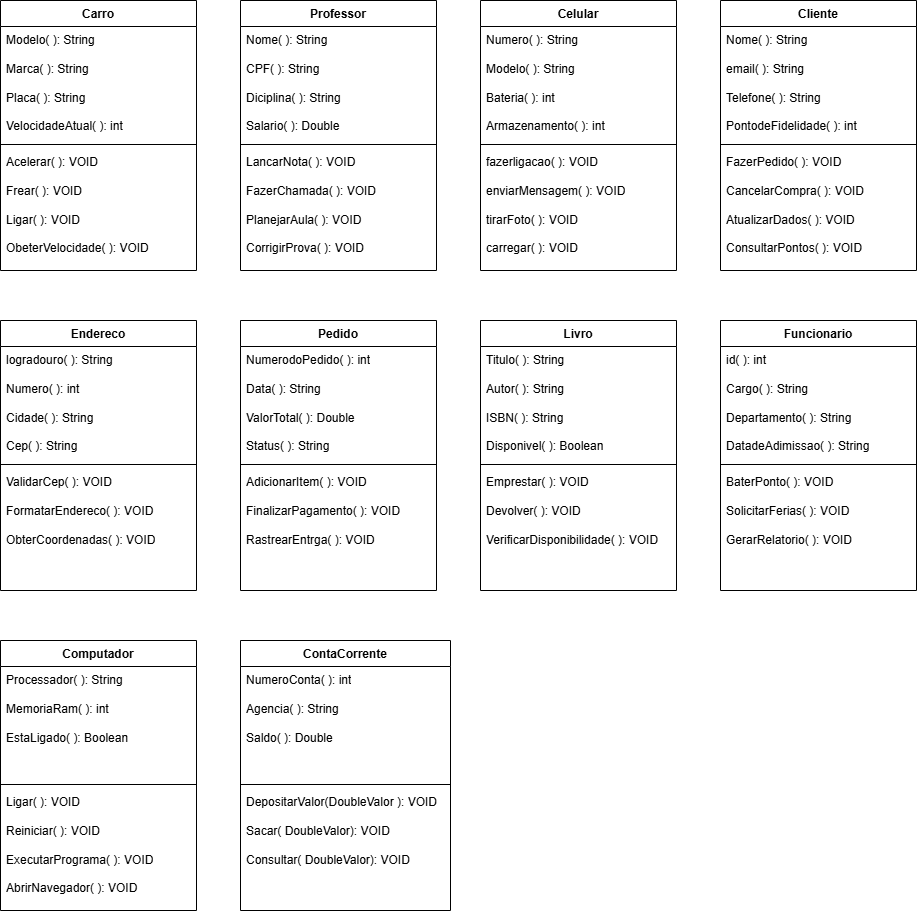

The diagram above was exported from draw.io. Its source (the exported page's mxGraphModel, read from the mxfile embedded in the PNG):
<mxGraphModel dx="1717" dy="958" grid="1" gridSize="10" guides="1" tooltips="1" connect="1" arrows="1" fold="1" page="1" pageScale="1" pageWidth="827" pageHeight="1169" math="0" shadow="0">
  <root>
    <mxCell id="0" />
    <mxCell id="1" parent="0" />
    <mxCell id="K6LeZsROLakaoHos0wWh-27" parent="1" style="swimlane;fontStyle=1;align=center;verticalAlign=top;childLayout=stackLayout;horizontal=1;startSize=26;horizontalStack=0;resizeParent=1;resizeParentMax=0;resizeLast=0;collapsible=1;marginBottom=0;whiteSpace=wrap;html=1;" value="Professor" vertex="1">
      <mxGeometry height="270" width="196" x="240" y="360" as="geometry" />
    </mxCell>
    <mxCell id="K6LeZsROLakaoHos0wWh-28" parent="K6LeZsROLakaoHos0wWh-27" style="text;strokeColor=none;fillColor=none;align=left;verticalAlign=top;spacingLeft=4;spacingRight=4;overflow=hidden;rotatable=0;points=[[0,0.5],[1,0.5]];portConstraint=eastwest;whiteSpace=wrap;html=1;" value="Nome( ): String&lt;div&gt;&lt;br&gt;&lt;/div&gt;&lt;div&gt;CPF( ): String&lt;/div&gt;&lt;div&gt;&lt;br&gt;&lt;/div&gt;&lt;div&gt;&lt;span style=&quot;background-color: transparent; color: light-dark(rgb(0, 0, 0), rgb(255, 255, 255));&quot;&gt;Diciplina( ): String&lt;/span&gt;&lt;/div&gt;&lt;div&gt;&lt;br&gt;&lt;/div&gt;&lt;div&gt;Salario( ): Double&lt;/div&gt;" vertex="1">
      <mxGeometry height="114" width="196" y="26" as="geometry" />
    </mxCell>
    <mxCell id="K6LeZsROLakaoHos0wWh-29" parent="K6LeZsROLakaoHos0wWh-27" style="line;strokeWidth=1;fillColor=none;align=left;verticalAlign=middle;spacingTop=-1;spacingLeft=3;spacingRight=3;rotatable=0;labelPosition=right;points=[];portConstraint=eastwest;strokeColor=inherit;" value="" vertex="1">
      <mxGeometry height="8" width="196" y="140" as="geometry" />
    </mxCell>
    <mxCell id="K6LeZsROLakaoHos0wWh-30" parent="K6LeZsROLakaoHos0wWh-27" style="text;strokeColor=none;fillColor=none;align=left;verticalAlign=top;spacingLeft=4;spacingRight=4;overflow=hidden;rotatable=0;points=[[0,0.5],[1,0.5]];portConstraint=eastwest;whiteSpace=wrap;html=1;" value="LancarNota( ): VOID&lt;div&gt;&lt;br&gt;&lt;/div&gt;&lt;div&gt;FazerChamada( ): VOID&lt;/div&gt;&lt;div&gt;&lt;br&gt;&lt;/div&gt;&lt;div&gt;PlanejarAula( ): VOID&lt;/div&gt;&lt;div&gt;&lt;br&gt;&lt;/div&gt;&lt;div&gt;CorrigirProva( ): VOID&lt;/div&gt;" vertex="1">
      <mxGeometry height="122" width="196" y="148" as="geometry" />
    </mxCell>
    <mxCell id="K6LeZsROLakaoHos0wWh-60" parent="1" style="swimlane;fontStyle=1;align=center;verticalAlign=top;childLayout=stackLayout;horizontal=1;startSize=26;horizontalStack=0;resizeParent=1;resizeParentMax=0;resizeLast=0;collapsible=1;marginBottom=0;whiteSpace=wrap;html=1;" value="Carro" vertex="1">
      <mxGeometry height="270" width="196" y="360" as="geometry" />
    </mxCell>
    <mxCell id="K6LeZsROLakaoHos0wWh-61" parent="K6LeZsROLakaoHos0wWh-60" style="text;strokeColor=none;fillColor=none;align=left;verticalAlign=top;spacingLeft=4;spacingRight=4;overflow=hidden;rotatable=0;points=[[0,0.5],[1,0.5]];portConstraint=eastwest;whiteSpace=wrap;html=1;" value="Modelo( ): String&lt;div&gt;&lt;br&gt;&lt;/div&gt;&lt;div&gt;Marca( ): String&lt;/div&gt;&lt;div&gt;&lt;br&gt;&lt;/div&gt;&lt;div&gt;&lt;span style=&quot;background-color: transparent; color: light-dark(rgb(0, 0, 0), rgb(255, 255, 255));&quot;&gt;Placa( ): String&lt;/span&gt;&lt;/div&gt;&lt;div&gt;&lt;br&gt;&lt;/div&gt;&lt;div&gt;VelocidadeAtual( ): int&lt;/div&gt;" vertex="1">
      <mxGeometry height="114" width="196" y="26" as="geometry" />
    </mxCell>
    <mxCell id="K6LeZsROLakaoHos0wWh-62" parent="K6LeZsROLakaoHos0wWh-60" style="line;strokeWidth=1;fillColor=none;align=left;verticalAlign=middle;spacingTop=-1;spacingLeft=3;spacingRight=3;rotatable=0;labelPosition=right;points=[];portConstraint=eastwest;strokeColor=inherit;" value="" vertex="1">
      <mxGeometry height="8" width="196" y="140" as="geometry" />
    </mxCell>
    <mxCell id="K6LeZsROLakaoHos0wWh-63" parent="K6LeZsROLakaoHos0wWh-60" style="text;strokeColor=none;fillColor=none;align=left;verticalAlign=top;spacingLeft=4;spacingRight=4;overflow=hidden;rotatable=0;points=[[0,0.5],[1,0.5]];portConstraint=eastwest;whiteSpace=wrap;html=1;" value="Acelerar( ): VOID&lt;div&gt;&lt;br&gt;&lt;/div&gt;&lt;div&gt;Frear( ): VOID&lt;/div&gt;&lt;div&gt;&lt;br&gt;&lt;/div&gt;&lt;div&gt;Ligar( ): VOID&lt;/div&gt;&lt;div&gt;&lt;br&gt;&lt;/div&gt;&lt;div&gt;ObeterVelocidade( ): VOID&lt;/div&gt;" vertex="1">
      <mxGeometry height="122" width="196" y="148" as="geometry" />
    </mxCell>
    <mxCell id="K6LeZsROLakaoHos0wWh-64" parent="1" style="swimlane;fontStyle=1;align=center;verticalAlign=top;childLayout=stackLayout;horizontal=1;startSize=26;horizontalStack=0;resizeParent=1;resizeParentMax=0;resizeLast=0;collapsible=1;marginBottom=0;whiteSpace=wrap;html=1;" value="Celular" vertex="1">
      <mxGeometry height="270" width="196" x="480" y="360" as="geometry" />
    </mxCell>
    <mxCell id="K6LeZsROLakaoHos0wWh-65" parent="K6LeZsROLakaoHos0wWh-64" style="text;strokeColor=none;fillColor=none;align=left;verticalAlign=top;spacingLeft=4;spacingRight=4;overflow=hidden;rotatable=0;points=[[0,0.5],[1,0.5]];portConstraint=eastwest;whiteSpace=wrap;html=1;" value="Numero( ): String&lt;div&gt;&lt;br&gt;&lt;/div&gt;&lt;div&gt;Modelo( ): String&lt;/div&gt;&lt;div&gt;&lt;br&gt;&lt;/div&gt;&lt;div&gt;&lt;span style=&quot;background-color: transparent; color: light-dark(rgb(0, 0, 0), rgb(255, 255, 255));&quot;&gt;Bateria( ): int&lt;/span&gt;&lt;/div&gt;&lt;div&gt;&lt;br&gt;&lt;/div&gt;&lt;div&gt;Armazenamento( ): int&lt;/div&gt;" vertex="1">
      <mxGeometry height="114" width="196" y="26" as="geometry" />
    </mxCell>
    <mxCell id="K6LeZsROLakaoHos0wWh-66" parent="K6LeZsROLakaoHos0wWh-64" style="line;strokeWidth=1;fillColor=none;align=left;verticalAlign=middle;spacingTop=-1;spacingLeft=3;spacingRight=3;rotatable=0;labelPosition=right;points=[];portConstraint=eastwest;strokeColor=inherit;" value="" vertex="1">
      <mxGeometry height="8" width="196" y="140" as="geometry" />
    </mxCell>
    <mxCell id="K6LeZsROLakaoHos0wWh-67" parent="K6LeZsROLakaoHos0wWh-64" style="text;strokeColor=none;fillColor=none;align=left;verticalAlign=top;spacingLeft=4;spacingRight=4;overflow=hidden;rotatable=0;points=[[0,0.5],[1,0.5]];portConstraint=eastwest;whiteSpace=wrap;html=1;" value="fazerligacao( ): VOID&lt;div&gt;&lt;br&gt;&lt;/div&gt;&lt;div&gt;enviarMensagem( ): VOID&lt;/div&gt;&lt;div&gt;&lt;br&gt;&lt;/div&gt;&lt;div&gt;tirarFoto( ): VOID&lt;/div&gt;&lt;div&gt;&lt;br&gt;&lt;/div&gt;&lt;div&gt;carregar( ): VOID&lt;/div&gt;" vertex="1">
      <mxGeometry height="122" width="196" y="148" as="geometry" />
    </mxCell>
    <mxCell id="K6LeZsROLakaoHos0wWh-68" parent="1" style="swimlane;fontStyle=1;align=center;verticalAlign=top;childLayout=stackLayout;horizontal=1;startSize=26;horizontalStack=0;resizeParent=1;resizeParentMax=0;resizeLast=0;collapsible=1;marginBottom=0;whiteSpace=wrap;html=1;" value="Cliente" vertex="1">
      <mxGeometry height="270" width="196" x="720" y="360" as="geometry" />
    </mxCell>
    <mxCell id="K6LeZsROLakaoHos0wWh-69" parent="K6LeZsROLakaoHos0wWh-68" style="text;strokeColor=none;fillColor=none;align=left;verticalAlign=top;spacingLeft=4;spacingRight=4;overflow=hidden;rotatable=0;points=[[0,0.5],[1,0.5]];portConstraint=eastwest;whiteSpace=wrap;html=1;" value="Nome( ): String&lt;div&gt;&lt;br&gt;&lt;/div&gt;&lt;div&gt;email( ): String&lt;/div&gt;&lt;div&gt;&lt;br&gt;&lt;/div&gt;&lt;div&gt;&lt;span style=&quot;background-color: transparent; color: light-dark(rgb(0, 0, 0), rgb(255, 255, 255));&quot;&gt;Telefone( ): String&lt;/span&gt;&lt;/div&gt;&lt;div&gt;&lt;br&gt;&lt;/div&gt;&lt;div&gt;PontodeFidelidade( ): int&lt;/div&gt;" vertex="1">
      <mxGeometry height="114" width="196" y="26" as="geometry" />
    </mxCell>
    <mxCell id="K6LeZsROLakaoHos0wWh-70" parent="K6LeZsROLakaoHos0wWh-68" style="line;strokeWidth=1;fillColor=none;align=left;verticalAlign=middle;spacingTop=-1;spacingLeft=3;spacingRight=3;rotatable=0;labelPosition=right;points=[];portConstraint=eastwest;strokeColor=inherit;" value="" vertex="1">
      <mxGeometry height="8" width="196" y="140" as="geometry" />
    </mxCell>
    <mxCell id="K6LeZsROLakaoHos0wWh-71" parent="K6LeZsROLakaoHos0wWh-68" style="text;strokeColor=none;fillColor=none;align=left;verticalAlign=top;spacingLeft=4;spacingRight=4;overflow=hidden;rotatable=0;points=[[0,0.5],[1,0.5]];portConstraint=eastwest;whiteSpace=wrap;html=1;" value="FazerPedido( ): VOID&lt;div&gt;&lt;br&gt;&lt;/div&gt;&lt;div&gt;CancelarCompra( ): VOID&lt;/div&gt;&lt;div&gt;&lt;br&gt;&lt;/div&gt;&lt;div&gt;AtualizarDados( ): VOID&lt;/div&gt;&lt;div&gt;&lt;br&gt;&lt;/div&gt;&lt;div&gt;ConsultarPontos( ): VOID&lt;/div&gt;" vertex="1">
      <mxGeometry height="122" width="196" y="148" as="geometry" />
    </mxCell>
    <mxCell id="K6LeZsROLakaoHos0wWh-72" parent="1" style="swimlane;fontStyle=1;align=center;verticalAlign=top;childLayout=stackLayout;horizontal=1;startSize=26;horizontalStack=0;resizeParent=1;resizeParentMax=0;resizeLast=0;collapsible=1;marginBottom=0;whiteSpace=wrap;html=1;" value="Funcionario" vertex="1">
      <mxGeometry height="270" width="196" x="720" y="680" as="geometry" />
    </mxCell>
    <mxCell id="K6LeZsROLakaoHos0wWh-73" parent="K6LeZsROLakaoHos0wWh-72" style="text;strokeColor=none;fillColor=none;align=left;verticalAlign=top;spacingLeft=4;spacingRight=4;overflow=hidden;rotatable=0;points=[[0,0.5],[1,0.5]];portConstraint=eastwest;whiteSpace=wrap;html=1;" value="id( ): int&lt;div&gt;&lt;br&gt;&lt;/div&gt;&lt;div&gt;Cargo( ): String&lt;/div&gt;&lt;div&gt;&lt;br&gt;&lt;/div&gt;&lt;div&gt;&lt;span style=&quot;background-color: transparent; color: light-dark(rgb(0, 0, 0), rgb(255, 255, 255));&quot;&gt;Departamento( ): String&lt;/span&gt;&lt;/div&gt;&lt;div&gt;&lt;br&gt;&lt;/div&gt;&lt;div&gt;DatadeAdimissao( ): String&lt;/div&gt;" vertex="1">
      <mxGeometry height="114" width="196" y="26" as="geometry" />
    </mxCell>
    <mxCell id="K6LeZsROLakaoHos0wWh-74" parent="K6LeZsROLakaoHos0wWh-72" style="line;strokeWidth=1;fillColor=none;align=left;verticalAlign=middle;spacingTop=-1;spacingLeft=3;spacingRight=3;rotatable=0;labelPosition=right;points=[];portConstraint=eastwest;strokeColor=inherit;" value="" vertex="1">
      <mxGeometry height="8" width="196" y="140" as="geometry" />
    </mxCell>
    <mxCell id="K6LeZsROLakaoHos0wWh-75" parent="K6LeZsROLakaoHos0wWh-72" style="text;strokeColor=none;fillColor=none;align=left;verticalAlign=top;spacingLeft=4;spacingRight=4;overflow=hidden;rotatable=0;points=[[0,0.5],[1,0.5]];portConstraint=eastwest;whiteSpace=wrap;html=1;" value="BaterPonto( ): VOID&lt;div&gt;&lt;br&gt;&lt;/div&gt;&lt;div&gt;SolicitarFerias( ): VOID&lt;/div&gt;&lt;div&gt;&lt;br&gt;&lt;/div&gt;&lt;div&gt;GerarRelatorio( ): VOID&lt;/div&gt;&lt;div&gt;&lt;br&gt;&lt;/div&gt;" vertex="1">
      <mxGeometry height="122" width="196" y="148" as="geometry" />
    </mxCell>
    <mxCell id="K6LeZsROLakaoHos0wWh-76" parent="1" style="swimlane;fontStyle=1;align=center;verticalAlign=top;childLayout=stackLayout;horizontal=1;startSize=26;horizontalStack=0;resizeParent=1;resizeParentMax=0;resizeLast=0;collapsible=1;marginBottom=0;whiteSpace=wrap;html=1;" value="Endereco" vertex="1">
      <mxGeometry height="270" width="196" y="680" as="geometry" />
    </mxCell>
    <mxCell id="K6LeZsROLakaoHos0wWh-77" parent="K6LeZsROLakaoHos0wWh-76" style="text;strokeColor=none;fillColor=none;align=left;verticalAlign=top;spacingLeft=4;spacingRight=4;overflow=hidden;rotatable=0;points=[[0,0.5],[1,0.5]];portConstraint=eastwest;whiteSpace=wrap;html=1;" value="logradouro( ): String&lt;div&gt;&lt;br&gt;&lt;/div&gt;&lt;div&gt;Numero( ): int&lt;/div&gt;&lt;div&gt;&lt;br&gt;&lt;/div&gt;&lt;div&gt;&lt;span style=&quot;background-color: transparent; color: light-dark(rgb(0, 0, 0), rgb(255, 255, 255));&quot;&gt;Cidade( ): String&lt;/span&gt;&lt;/div&gt;&lt;div&gt;&lt;br&gt;&lt;/div&gt;&lt;div&gt;Cep( ): String&lt;/div&gt;" vertex="1">
      <mxGeometry height="114" width="196" y="26" as="geometry" />
    </mxCell>
    <mxCell id="K6LeZsROLakaoHos0wWh-78" parent="K6LeZsROLakaoHos0wWh-76" style="line;strokeWidth=1;fillColor=none;align=left;verticalAlign=middle;spacingTop=-1;spacingLeft=3;spacingRight=3;rotatable=0;labelPosition=right;points=[];portConstraint=eastwest;strokeColor=inherit;" value="" vertex="1">
      <mxGeometry height="8" width="196" y="140" as="geometry" />
    </mxCell>
    <mxCell id="K6LeZsROLakaoHos0wWh-79" parent="K6LeZsROLakaoHos0wWh-76" style="text;strokeColor=none;fillColor=none;align=left;verticalAlign=top;spacingLeft=4;spacingRight=4;overflow=hidden;rotatable=0;points=[[0,0.5],[1,0.5]];portConstraint=eastwest;whiteSpace=wrap;html=1;" value="ValidarCep( ): VOID&lt;div&gt;&lt;br&gt;&lt;/div&gt;&lt;div&gt;FormatarEndereco( ): VOID&lt;/div&gt;&lt;div&gt;&lt;br&gt;&lt;/div&gt;&lt;div&gt;ObterCoordenadas( ): VOID&lt;/div&gt;&lt;div&gt;&lt;br&gt;&lt;/div&gt;" vertex="1">
      <mxGeometry height="122" width="196" y="148" as="geometry" />
    </mxCell>
    <mxCell id="K6LeZsROLakaoHos0wWh-84" parent="1" style="swimlane;fontStyle=1;align=center;verticalAlign=top;childLayout=stackLayout;horizontal=1;startSize=26;horizontalStack=0;resizeParent=1;resizeParentMax=0;resizeLast=0;collapsible=1;marginBottom=0;whiteSpace=wrap;html=1;" value="Pedido" vertex="1">
      <mxGeometry height="270" width="196" x="240" y="680" as="geometry" />
    </mxCell>
    <mxCell id="K6LeZsROLakaoHos0wWh-85" parent="K6LeZsROLakaoHos0wWh-84" style="text;strokeColor=none;fillColor=none;align=left;verticalAlign=top;spacingLeft=4;spacingRight=4;overflow=hidden;rotatable=0;points=[[0,0.5],[1,0.5]];portConstraint=eastwest;whiteSpace=wrap;html=1;" value="NumerodoPedido( ): int&lt;div&gt;&lt;br&gt;&lt;/div&gt;&lt;div&gt;Data( ): String&lt;/div&gt;&lt;div&gt;&lt;br&gt;&lt;/div&gt;&lt;div&gt;&lt;span style=&quot;background-color: transparent; color: light-dark(rgb(0, 0, 0), rgb(255, 255, 255));&quot;&gt;ValorTotal( ): Double&lt;/span&gt;&lt;/div&gt;&lt;div&gt;&lt;br&gt;&lt;/div&gt;&lt;div&gt;Status( ): String&lt;/div&gt;" vertex="1">
      <mxGeometry height="114" width="196" y="26" as="geometry" />
    </mxCell>
    <mxCell id="K6LeZsROLakaoHos0wWh-86" parent="K6LeZsROLakaoHos0wWh-84" style="line;strokeWidth=1;fillColor=none;align=left;verticalAlign=middle;spacingTop=-1;spacingLeft=3;spacingRight=3;rotatable=0;labelPosition=right;points=[];portConstraint=eastwest;strokeColor=inherit;" value="" vertex="1">
      <mxGeometry height="8" width="196" y="140" as="geometry" />
    </mxCell>
    <mxCell id="K6LeZsROLakaoHos0wWh-87" parent="K6LeZsROLakaoHos0wWh-84" style="text;strokeColor=none;fillColor=none;align=left;verticalAlign=top;spacingLeft=4;spacingRight=4;overflow=hidden;rotatable=0;points=[[0,0.5],[1,0.5]];portConstraint=eastwest;whiteSpace=wrap;html=1;" value="AdicionarItem( ): VOID&lt;div&gt;&lt;br&gt;&lt;/div&gt;&lt;div&gt;FinalizarPagamento( ): VOID&lt;/div&gt;&lt;div&gt;&lt;br&gt;&lt;/div&gt;&lt;div&gt;RastrearEntrga( ): VOID&lt;/div&gt;&lt;div&gt;&lt;br&gt;&lt;/div&gt;" vertex="1">
      <mxGeometry height="122" width="196" y="148" as="geometry" />
    </mxCell>
    <mxCell id="K6LeZsROLakaoHos0wWh-88" parent="1" style="swimlane;fontStyle=1;align=center;verticalAlign=top;childLayout=stackLayout;horizontal=1;startSize=26;horizontalStack=0;resizeParent=1;resizeParentMax=0;resizeLast=0;collapsible=1;marginBottom=0;whiteSpace=wrap;html=1;" value="Livro" vertex="1">
      <mxGeometry height="270" width="196" x="480" y="680" as="geometry" />
    </mxCell>
    <mxCell id="K6LeZsROLakaoHos0wWh-89" parent="K6LeZsROLakaoHos0wWh-88" style="text;strokeColor=none;fillColor=none;align=left;verticalAlign=top;spacingLeft=4;spacingRight=4;overflow=hidden;rotatable=0;points=[[0,0.5],[1,0.5]];portConstraint=eastwest;whiteSpace=wrap;html=1;" value="Titulo( ): String&lt;div&gt;&lt;br&gt;&lt;/div&gt;&lt;div&gt;Autor( ): String&lt;/div&gt;&lt;div&gt;&lt;br&gt;&lt;/div&gt;&lt;div&gt;&lt;span style=&quot;background-color: transparent; color: light-dark(rgb(0, 0, 0), rgb(255, 255, 255));&quot;&gt;ISBN( ): String&lt;/span&gt;&lt;/div&gt;&lt;div&gt;&lt;br&gt;&lt;/div&gt;&lt;div&gt;Disponivel( ): Boolean&lt;/div&gt;" vertex="1">
      <mxGeometry height="114" width="196" y="26" as="geometry" />
    </mxCell>
    <mxCell id="K6LeZsROLakaoHos0wWh-90" parent="K6LeZsROLakaoHos0wWh-88" style="line;strokeWidth=1;fillColor=none;align=left;verticalAlign=middle;spacingTop=-1;spacingLeft=3;spacingRight=3;rotatable=0;labelPosition=right;points=[];portConstraint=eastwest;strokeColor=inherit;" value="" vertex="1">
      <mxGeometry height="8" width="196" y="140" as="geometry" />
    </mxCell>
    <mxCell id="K6LeZsROLakaoHos0wWh-91" parent="K6LeZsROLakaoHos0wWh-88" style="text;strokeColor=none;fillColor=none;align=left;verticalAlign=top;spacingLeft=4;spacingRight=4;overflow=hidden;rotatable=0;points=[[0,0.5],[1,0.5]];portConstraint=eastwest;whiteSpace=wrap;html=1;" value="Emprestar( ): VOID&lt;div&gt;&lt;br&gt;&lt;/div&gt;&lt;div&gt;Devolver( ): VOID&lt;/div&gt;&lt;div&gt;&lt;br&gt;&lt;/div&gt;&lt;div&gt;VerificarDisponibilidade( ): VOID&lt;/div&gt;&lt;div&gt;&lt;br&gt;&lt;/div&gt;" vertex="1">
      <mxGeometry height="122" width="196" y="148" as="geometry" />
    </mxCell>
    <mxCell id="K6LeZsROLakaoHos0wWh-92" parent="1" style="swimlane;fontStyle=1;align=center;verticalAlign=top;childLayout=stackLayout;horizontal=1;startSize=26;horizontalStack=0;resizeParent=1;resizeParentMax=0;resizeLast=0;collapsible=1;marginBottom=0;whiteSpace=wrap;html=1;" value="Computador" vertex="1">
      <mxGeometry height="270" width="196" y="1000" as="geometry" />
    </mxCell>
    <mxCell id="K6LeZsROLakaoHos0wWh-93" parent="K6LeZsROLakaoHos0wWh-92" style="text;strokeColor=none;fillColor=none;align=left;verticalAlign=top;spacingLeft=4;spacingRight=4;overflow=hidden;rotatable=0;points=[[0,0.5],[1,0.5]];portConstraint=eastwest;whiteSpace=wrap;html=1;" value="Processador( ): String&lt;div&gt;&lt;br&gt;&lt;/div&gt;&lt;div&gt;MemoriaRam( ): int&lt;/div&gt;&lt;div&gt;&lt;br&gt;&lt;/div&gt;&lt;div&gt;&lt;span style=&quot;background-color: transparent; color: light-dark(rgb(0, 0, 0), rgb(255, 255, 255));&quot;&gt;EstaLigado( ): Boolean&lt;/span&gt;&lt;/div&gt;" vertex="1">
      <mxGeometry height="114" width="196" y="26" as="geometry" />
    </mxCell>
    <mxCell id="K6LeZsROLakaoHos0wWh-94" parent="K6LeZsROLakaoHos0wWh-92" style="line;strokeWidth=1;fillColor=none;align=left;verticalAlign=middle;spacingTop=-1;spacingLeft=3;spacingRight=3;rotatable=0;labelPosition=right;points=[];portConstraint=eastwest;strokeColor=inherit;" value="" vertex="1">
      <mxGeometry height="8" width="196" y="140" as="geometry" />
    </mxCell>
    <mxCell id="K6LeZsROLakaoHos0wWh-95" parent="K6LeZsROLakaoHos0wWh-92" style="text;strokeColor=none;fillColor=none;align=left;verticalAlign=top;spacingLeft=4;spacingRight=4;overflow=hidden;rotatable=0;points=[[0,0.5],[1,0.5]];portConstraint=eastwest;whiteSpace=wrap;html=1;" value="Ligar( ): VOID&lt;div&gt;&lt;br&gt;&lt;/div&gt;&lt;div&gt;Reiniciar( ): VOID&lt;/div&gt;&lt;div&gt;&lt;br&gt;&lt;/div&gt;&lt;div&gt;ExecutarPrograma( ): VOID&lt;/div&gt;&lt;div&gt;&lt;br&gt;&lt;/div&gt;&lt;div&gt;AbrirNavegador( ): VOID&lt;/div&gt;" vertex="1">
      <mxGeometry height="122" width="196" y="148" as="geometry" />
    </mxCell>
    <mxCell id="K6LeZsROLakaoHos0wWh-96" parent="1" style="swimlane;fontStyle=1;align=center;verticalAlign=top;childLayout=stackLayout;horizontal=1;startSize=26;horizontalStack=0;resizeParent=1;resizeParentMax=0;resizeLast=0;collapsible=1;marginBottom=0;whiteSpace=wrap;html=1;" value="ContaCorrente" vertex="1">
      <mxGeometry height="270" width="210" x="240" y="1000" as="geometry" />
    </mxCell>
    <mxCell id="K6LeZsROLakaoHos0wWh-97" parent="K6LeZsROLakaoHos0wWh-96" style="text;strokeColor=none;fillColor=none;align=left;verticalAlign=top;spacingLeft=4;spacingRight=4;overflow=hidden;rotatable=0;points=[[0,0.5],[1,0.5]];portConstraint=eastwest;whiteSpace=wrap;html=1;" value="NumeroConta( ): int&lt;div&gt;&lt;br&gt;&lt;/div&gt;&lt;div&gt;Agencia( ): String&lt;/div&gt;&lt;div&gt;&lt;span style=&quot;background-color: transparent; color: light-dark(rgb(0, 0, 0), rgb(255, 255, 255));&quot;&gt;&lt;br&gt;&lt;/span&gt;&lt;/div&gt;&lt;div&gt;&lt;span style=&quot;background-color: transparent; color: light-dark(rgb(0, 0, 0), rgb(255, 255, 255));&quot;&gt;Saldo( ): Double&lt;/span&gt;&lt;/div&gt;&lt;div&gt;&lt;br&gt;&lt;/div&gt;" vertex="1">
      <mxGeometry height="114" width="210" y="26" as="geometry" />
    </mxCell>
    <mxCell id="K6LeZsROLakaoHos0wWh-98" parent="K6LeZsROLakaoHos0wWh-96" style="line;strokeWidth=1;fillColor=none;align=left;verticalAlign=middle;spacingTop=-1;spacingLeft=3;spacingRight=3;rotatable=0;labelPosition=right;points=[];portConstraint=eastwest;strokeColor=inherit;" value="" vertex="1">
      <mxGeometry height="8" width="210" y="140" as="geometry" />
    </mxCell>
    <mxCell id="K6LeZsROLakaoHos0wWh-99" parent="K6LeZsROLakaoHos0wWh-96" style="text;strokeColor=none;fillColor=none;align=left;verticalAlign=top;spacingLeft=4;spacingRight=4;overflow=hidden;rotatable=0;points=[[0,0.5],[1,0.5]];portConstraint=eastwest;whiteSpace=wrap;html=1;" value="DepositarValor(DoubleValor ): VOID&lt;div&gt;&lt;br&gt;&lt;/div&gt;&lt;div&gt;Sacar( DoubleValor): VOID&lt;/div&gt;&lt;div&gt;&lt;br&gt;&lt;/div&gt;&lt;div&gt;Consultar( DoubleValor): VOID&lt;/div&gt;" vertex="1">
      <mxGeometry height="122" width="210" y="148" as="geometry" />
    </mxCell>
  </root>
</mxGraphModel>